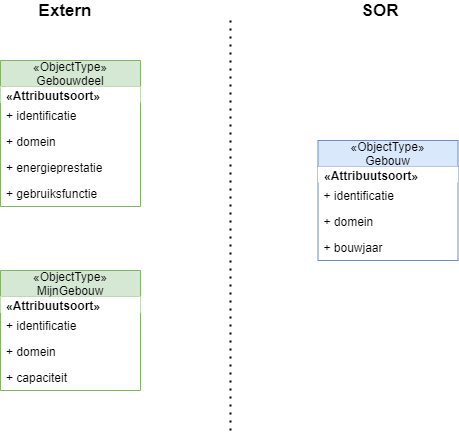

The diagram above was exported from draw.io. Its source (the exported page's mxGraphModel, read from the mxfile embedded in the PNG):
<mxGraphModel dx="1865" dy="1764" grid="1" gridSize="10" guides="1" tooltips="1" connect="1" arrows="1" fold="1" page="1" pageScale="1" pageWidth="850" pageHeight="1100" math="0" shadow="0">
  <root>
    <mxCell id="0" />
    <mxCell id="1" parent="0" />
    <mxCell id="2" value="«ObjectType»&#10;Gebouw" style="swimlane;fontStyle=0;childLayout=stackLayout;horizontal=1;startSize=26;fillColor=#dae8fc;horizontalStack=0;resizeParent=1;resizeParentMax=0;resizeLast=0;collapsible=1;marginBottom=0;strokeColor=#6c8ebf;" vertex="1" parent="1">
      <mxGeometry x="187.5" width="140" height="120" as="geometry" />
    </mxCell>
    <mxCell id="3" value="&lt;span style=&quot;text-align: center&quot;&gt;&lt;b&gt;«Attribuutsoort»&lt;/b&gt;&lt;/span&gt;" style="text;html=1;align=left;verticalAlign=middle;spacingLeft=4;spacingRight=4;overflow=hidden;rotatable=0;points=[[0,0.5],[1,0.5]];portConstraint=eastwest;fillColor=#ffffff;" vertex="1" parent="2">
      <mxGeometry y="26" width="140" height="16" as="geometry" />
    </mxCell>
    <mxCell id="4" value="+ identificatie" style="text;strokeColor=none;fillColor=none;align=left;verticalAlign=top;spacingLeft=4;spacingRight=4;overflow=hidden;rotatable=0;points=[[0,0.5],[1,0.5]];portConstraint=eastwest;" vertex="1" parent="2">
      <mxGeometry y="42" width="140" height="26" as="geometry" />
    </mxCell>
    <mxCell id="5" value="+ domein" style="text;strokeColor=none;fillColor=none;align=left;verticalAlign=top;spacingLeft=4;spacingRight=4;overflow=hidden;rotatable=0;points=[[0,0.5],[1,0.5]];portConstraint=eastwest;" vertex="1" parent="2">
      <mxGeometry y="68" width="140" height="26" as="geometry" />
    </mxCell>
    <mxCell id="6" value="+ bouwjaar" style="text;strokeColor=none;fillColor=none;align=left;verticalAlign=top;spacingLeft=4;spacingRight=4;overflow=hidden;rotatable=0;points=[[0,0.5],[1,0.5]];portConstraint=eastwest;fontStyle=0" vertex="1" parent="2">
      <mxGeometry y="94" width="140" height="26" as="geometry" />
    </mxCell>
    <mxCell id="7" value="«ObjectType»&#10;Gebouwdeel" style="swimlane;fontStyle=0;childLayout=stackLayout;horizontal=1;startSize=26;fillColor=#d5e8d4;horizontalStack=0;resizeParent=1;resizeParentMax=0;resizeLast=0;collapsible=1;marginBottom=0;strokeColor=#82b366;" vertex="1" parent="1">
      <mxGeometry x="-130" y="-80" width="140" height="146" as="geometry" />
    </mxCell>
    <mxCell id="8" value="&lt;span style=&quot;text-align: center&quot;&gt;&lt;b&gt;«Attribuutsoort»&lt;/b&gt;&lt;/span&gt;" style="text;html=1;align=left;verticalAlign=middle;spacingLeft=4;spacingRight=4;overflow=hidden;rotatable=0;points=[[0,0.5],[1,0.5]];portConstraint=eastwest;fillColor=#ffffff;" vertex="1" parent="7">
      <mxGeometry y="26" width="140" height="16" as="geometry" />
    </mxCell>
    <mxCell id="9" value="+ identificatie" style="text;strokeColor=none;fillColor=none;align=left;verticalAlign=top;spacingLeft=4;spacingRight=4;overflow=hidden;rotatable=0;points=[[0,0.5],[1,0.5]];portConstraint=eastwest;" vertex="1" parent="7">
      <mxGeometry y="42" width="140" height="26" as="geometry" />
    </mxCell>
    <mxCell id="10" value="+ domein" style="text;strokeColor=none;fillColor=none;align=left;verticalAlign=top;spacingLeft=4;spacingRight=4;overflow=hidden;rotatable=0;points=[[0,0.5],[1,0.5]];portConstraint=eastwest;" vertex="1" parent="7">
      <mxGeometry y="68" width="140" height="26" as="geometry" />
    </mxCell>
    <mxCell id="11" value="+ energieprestatie" style="text;strokeColor=none;fillColor=none;align=left;verticalAlign=top;spacingLeft=4;spacingRight=4;overflow=hidden;rotatable=0;points=[[0,0.5],[1,0.5]];portConstraint=eastwest;" vertex="1" parent="7">
      <mxGeometry y="94" width="140" height="26" as="geometry" />
    </mxCell>
    <mxCell id="12" value="+ gebruiksfunctie" style="text;strokeColor=none;fillColor=none;align=left;verticalAlign=top;spacingLeft=4;spacingRight=4;overflow=hidden;rotatable=0;points=[[0,0.5],[1,0.5]];portConstraint=eastwest;" vertex="1" parent="7">
      <mxGeometry y="120" width="140" height="26" as="geometry" />
    </mxCell>
    <mxCell id="13" value="«ObjectType»&#10;MijnGebouw" style="swimlane;fontStyle=0;childLayout=stackLayout;horizontal=1;startSize=26;fillColor=#d5e8d4;horizontalStack=0;resizeParent=1;resizeParentMax=0;resizeLast=0;collapsible=1;marginBottom=0;strokeColor=#82b366;" vertex="1" parent="1">
      <mxGeometry x="-130" y="130" width="140" height="120" as="geometry" />
    </mxCell>
    <mxCell id="14" value="&lt;span style=&quot;text-align: center&quot;&gt;&lt;b&gt;«Attribuutsoort»&lt;/b&gt;&lt;/span&gt;" style="text;html=1;align=left;verticalAlign=middle;spacingLeft=4;spacingRight=4;overflow=hidden;rotatable=0;points=[[0,0.5],[1,0.5]];portConstraint=eastwest;fillColor=#ffffff;" vertex="1" parent="13">
      <mxGeometry y="26" width="140" height="16" as="geometry" />
    </mxCell>
    <mxCell id="15" value="+ identificatie" style="text;strokeColor=none;fillColor=none;align=left;verticalAlign=top;spacingLeft=4;spacingRight=4;overflow=hidden;rotatable=0;points=[[0,0.5],[1,0.5]];portConstraint=eastwest;" vertex="1" parent="13">
      <mxGeometry y="42" width="140" height="26" as="geometry" />
    </mxCell>
    <mxCell id="16" value="+ domein" style="text;strokeColor=none;fillColor=none;align=left;verticalAlign=top;spacingLeft=4;spacingRight=4;overflow=hidden;rotatable=0;points=[[0,0.5],[1,0.5]];portConstraint=eastwest;" vertex="1" parent="13">
      <mxGeometry y="68" width="140" height="26" as="geometry" />
    </mxCell>
    <mxCell id="17" value="+ capaciteit" style="text;strokeColor=none;fillColor=none;align=left;verticalAlign=top;spacingLeft=4;spacingRight=4;overflow=hidden;rotatable=0;points=[[0,0.5],[1,0.5]];portConstraint=eastwest;" vertex="1" parent="13">
      <mxGeometry y="94" width="140" height="26" as="geometry" />
    </mxCell>
    <mxCell id="18" value="" style="endArrow=none;dashed=1;html=1;dashPattern=1 3;strokeWidth=2;endSize=15;fillColor=#000000;" edge="1" parent="1">
      <mxGeometry width="50" height="50" relative="1" as="geometry">
        <mxPoint x="100" y="290" as="sourcePoint" />
        <mxPoint x="100" y="-120" as="targetPoint" />
      </mxGeometry>
    </mxCell>
    <mxCell id="19" value="&lt;font style=&quot;font-size: 17px&quot;&gt;Extern&lt;/font&gt;" style="text;html=1;strokeColor=none;fillColor=none;align=center;verticalAlign=middle;whiteSpace=wrap;rounded=0;fontStyle=1" vertex="1" parent="1">
      <mxGeometry x="-85" y="-140" width="40" height="20" as="geometry" />
    </mxCell>
    <mxCell id="20" value="&lt;font style=&quot;font-size: 17px&quot;&gt;SOR&lt;/font&gt;" style="text;html=1;strokeColor=none;fillColor=none;align=center;verticalAlign=middle;whiteSpace=wrap;rounded=0;fontStyle=1" vertex="1" parent="1">
      <mxGeometry x="230" y="-140" width="40" height="20" as="geometry" />
    </mxCell>
  </root>
</mxGraphModel>